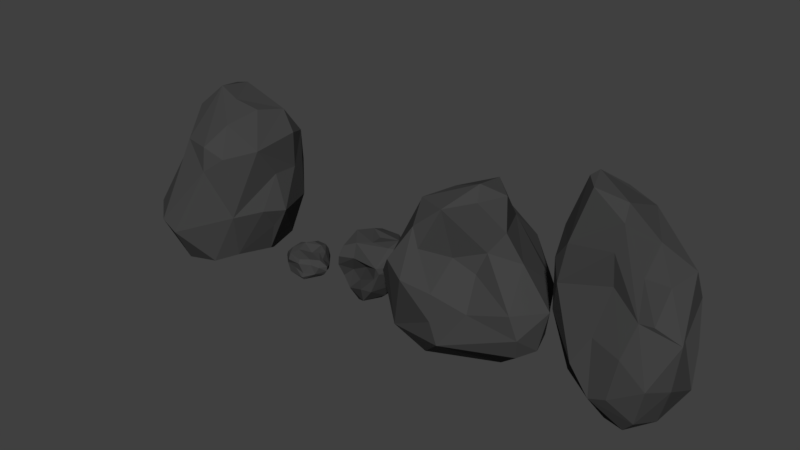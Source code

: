 # Source: rocks.blend  (saved by Blender 2.79.3; exported with 4.5.12 LTS)
import bpy
from mathutils import Matrix  # noqa: F401  (used for matrix-valued properties, if any)

bpy.ops.wm.read_factory_settings(use_empty=True)
scene = bpy.context.scene
scene.name = 'Scene'

# ---- collections
col_collection_1 = bpy.data.collections.new('Collection 1'); scene.collection.children.link(col_collection_1)

# ---- materials (node trees are filled in below, after node groups)
mat_rock = bpy.data.materials.new('Rock')
mat_rock.alpha_threshold = 0.0
mat_rock.diffuse_color = (0.1329, 0.1329, 0.1329, 1.0)
mat_rock.roughness = 0.5

# ---- material node trees
mat_rock.use_nodes = True; mat_rock.node_tree.nodes.clear()
_N = mat_rock.node_tree.nodes; _L = mat_rock.node_tree.links
n0 = _N.new('ShaderNodeOutputMaterial'); n0.name = 'Material Output'; n0.location = (300, 300)
n1 = _N.new('ShaderNodeBsdfDiffuse'); n1.name = 'Diffuse BSDF'; n1.location = (10, 300)
n1.inputs[0].default_value = (0.05448, 0.05448, 0.05448, 1.0)
_L.new(n1.outputs[0], n0.inputs[0])
n0.is_active_output = True

# ---- world
world_world = bpy.data.worlds.new('World'); scene.world = world_world
world_world.color = (0.05088, 0.05088, 0.05088)
world_world.use_sun_shadow = False
world_world.sun_shadow_jitter_overblur = 0.0
world_world.cycles.sampling_method = 'MANUAL'

# ---- meshes
me_cube_005 = bpy.data.meshes.new('Cube.005')
me_cube_005.from_pydata([(-0.5365, -0.1185, 0.3988), (-0.1357, 0.427, 0.882), (-0.09077, -0.1039, 1.296), (-0.4807, -0.4573, 0.6159), (-0.2662, -0.2714, 1.214), (-0.1853, -0.6211, 0.7096), (-0.2208, -0.4298, 1.053), (-0.3515, -0.4793, 0.2079), (-0.3574, -0.5538, 0.793), (-0.0186, -0.1862, 0.01749), (-0.1507, -0.3571, -0.01124), (0.0717, -0.5138, 0.2061), (0.4302, 0.3707, 0.5842), (0.5945, 0.1251, 0.2061), (0.5745, 0.2128, 0.595), (0.5041, -0.07937, 0.8499), (0.2594, -0.4107, 0.4914), (-0.2071, 0.3768, 0.8999), (-0.1433, -0.469, 0.9138), (-0.4852, 0.1625, 0.4572), (0.01942, -0.2687, 0.8128), (-0.3602, -0.1522, 1.131), (-0.4213, 0.01262, 0.8676), (0.1386, -0.1278, 1.386), (0.01656, -0.5286, 0.3925), (-0.006555, -0.384, 1.237), (-0.5699, -0.2026, 0.568), (-0.009909, 0.4659, 0.05116), (0.286, 0.0008633, 1.29), (-0.08087, 0.09892, 1.132), (-0.5009, 0.2382, 0.09712), (0.26, -0.1786, 0.8965), (0.1075, 0.1556, 1.33), (0.1968, -0.2328, 1.294), (-0.5288, 0.2565, 0.2473), (0.2624, 0.2618, 0.05691), (-0.2773, 0.3897, 0.4869), (-0.2748, 0.1902, 0.02275), (-0.5078, -0.04225, 0.0615), (-0.5823, -0.1277, 0.2217), (0.2014, -0.2281, 0.7219), (0.01465, -0.518, 0.6184), (0.3662, -0.09902, -0.02683), (0.5863, -0.3592, 0.5823), (0.6562, -0.3512, 0.4037), (0.6245, -0.3026, 0.2269), (0.3575, -0.09365, 1.055), (0.7595, -0.1051, 0.5622), (0.7099, -0.1605, 0.2515), (0.02906, 0.293, 1.138), (0.1563, 0.3223, 0.9822), (0.2024, 0.5609, 0.7319), (0.2277, 0.5848, 0.3331), (0.4346, 0.4833, 0.3953), (0.3624, 0.4651, 0.1521), (-0.09626, 0.5114, 0.1638), (-0.3745, 0.1566, 0.9195)], [], [(1, 55, 36), (26, 3, 21), (51, 1, 49), (50, 51, 49), (36, 56, 17), (34, 30, 38), (21, 2, 22), (49, 29, 2), (32, 50, 49), (17, 56, 29), (36, 34, 19), (8, 3, 7), (29, 1, 17), (38, 37, 10), (21, 22, 26), (1, 36, 17), (10, 37, 9), (32, 49, 2), (49, 1, 29), (4, 21, 6), (0, 34, 38), (34, 0, 22), (55, 34, 36), (35, 13, 42), (43, 40, 16), (5, 41, 18), (43, 47, 15), (24, 7, 11), (6, 8, 5), (42, 9, 35), (20, 31, 25), (7, 38, 10), (42, 11, 10), (20, 40, 31), (48, 47, 44), (14, 50, 15), (42, 45, 11), (16, 44, 43), (45, 42, 48), (27, 54, 35), (13, 54, 53), (10, 11, 7), (7, 24, 5), (38, 7, 39), (13, 14, 47), (13, 53, 14), (48, 13, 47), (3, 6, 21), (53, 12, 14), (15, 50, 46), (33, 25, 31), (54, 13, 35), (50, 14, 12), (45, 48, 44), (7, 5, 8), (9, 42, 10), (44, 16, 11), (11, 16, 24), (28, 46, 50), (28, 50, 32), (28, 23, 33), (41, 24, 16), (40, 20, 16), (43, 31, 40), (18, 20, 25), (20, 41, 16), (18, 41, 20), (15, 31, 43), (24, 41, 5), (33, 31, 46), (5, 18, 6), (15, 46, 31), (42, 13, 48), (4, 25, 23), (38, 39, 0), (4, 6, 25), (9, 37, 35), (19, 56, 36), (30, 27, 37), (47, 14, 15), (39, 26, 0), (55, 27, 30), (7, 3, 39), (27, 55, 52), (44, 11, 45), (6, 3, 8), (51, 55, 1), (26, 39, 3), (54, 52, 53), (21, 4, 2), (30, 37, 38), (27, 35, 37), (34, 22, 19), (43, 44, 47), (4, 23, 2), (28, 33, 46), (25, 6, 18), (23, 32, 2), (23, 25, 33), (0, 26, 22), (32, 23, 28), (22, 2, 29), (56, 19, 22), (51, 12, 53), (51, 52, 55), (52, 51, 53), (34, 55, 30), (52, 54, 27), (51, 50, 12), (56, 22, 29)])
me_cube_005.materials.append(mat_rock)
me_cube_005.use_remesh_preserve_volume = False
me_cube_005.use_remesh_preserve_attributes = False
me_cube_005.use_mirror_vertex_groups = False
me_cube_005.update()
me_cube_004 = bpy.data.meshes.new('Cube.004')
me_cube_004.from_pydata([(-0.3673, 0.3163, 0.5694), (-0.4276, 0.04676, 0.3433), (-0.4229, 0.05706, 0.9487), (-0.5966, -0.05747, 1.261), (-0.5108, -0.2603, 0.9259), (-0.5796, -0.1927, 1.07), (-0.5616, -0.208, 0.6748), (0.1215, -0.2829, 0.8677), (0.05595, -0.3646, 0.5986), (-0.175, -0.327, 0.6601), (-0.1085, -0.2222, 1.025), (-0.2677, 0.4002, 0.7157), (0.2972, 0.3236, 0.4473), (0.239, 0.1984, 0.5825), (0.06808, -0.1579, 1.123), (0.08316, 0.4245, 1.015), (0.2637, 0.3432, 0.8299), (0.2562, -0.1118, 0.06149), (0.3427, -0.1453, 0.3594), (-0.1384, -0.3827, 0.2185), (0.2568, -0.3548, 0.4264), (0.09896, -0.2948, 0.01994), (0.006671, -0.3991, 0.2809), (-0.1271, -0.08067, 1.575), (-0.4604, -0.2452, 1.235), (-0.404, 0.07239, 0.127), (-0.1718, 0.3128, 0.1156), (-0.2858, 0.4228, 1.157), (-0.3021, 0.2333, 1.538), (0.2147, 0.09281, 0.05006), (0.006022, 0.06307, 0.09918), (0.05643, 0.4392, 0.2087), (-0.5452, -0.0677, 0.9296), (-0.2902, -0.3919, 0.4428), (-0.5296, 0.1918, 1.258), (-0.5218, 0.1132, 1.079), (0.1363, 0.4048, 0.1281), (-0.3765, 0.303, 0.2191), (0.06864, 0.0357, 1.308), (-0.08436, -0.2043, 1.489), (0.2381, 0.4269, 0.4086), (0.3131, 0.259, 0.1423), (-0.1766, 0.4412, 0.3353), (-0.02568, 0.3536, 0.6152), (-0.3715, 0.1088, 0.4982), (0.2564, 0.2265, 1.079), (-0.4813, 0.01252, 1.633), (-0.4569, 0.1032, 1.65), (-0.1053, 0.2723, 1.43), (0.191, 0.003052, 1.027), (0.3536, -0.07695, 0.6814), (-0.2096, -0.1805, 0.03343), (-0.1191, -0.2357, 1.278), (0.1722, -0.1412, 0.7848), (-0.3727, -0.1187, 1.624), (-0.08169, -0.2277, -0.00144), (-0.4644, -0.1072, 0.1722), (0.1944, -0.3394, 0.1379)], [], [(32, 44, 1), (37, 1, 0), (1, 44, 0), (34, 0, 35), (0, 2, 35), (32, 1, 6), (35, 3, 34), (7, 14, 39), (6, 5, 32), (38, 39, 14), (5, 6, 4), (10, 9, 8), (10, 8, 7), (4, 33, 9), (19, 9, 33), (10, 52, 4), (35, 2, 32), (10, 7, 52), (19, 22, 8), (9, 10, 4), (32, 2, 44), (19, 8, 9), (49, 38, 14), (24, 4, 52), (42, 11, 43), (41, 40, 12), (5, 3, 32), (1, 56, 6), (3, 35, 32), (41, 29, 36), (31, 40, 36), (25, 1, 37), (31, 43, 40), (12, 13, 41), (18, 17, 41), (13, 12, 16), (40, 43, 15), (16, 15, 45), (12, 40, 16), (15, 48, 45), (51, 30, 55), (50, 7, 20), (57, 17, 18), (14, 53, 49), (16, 40, 15), (20, 57, 18), (17, 57, 21), (50, 49, 53), (21, 57, 19), (29, 21, 55), (29, 17, 21), (53, 14, 7), (38, 49, 45), (44, 2, 0), (54, 39, 23), (39, 38, 23), (45, 49, 50), (8, 22, 20), (57, 20, 22), (18, 50, 20), (23, 38, 48), (48, 47, 23), (48, 28, 47), (19, 55, 21), (23, 47, 54), (39, 24, 52), (45, 48, 38), (27, 34, 47), (27, 48, 15), (25, 37, 26), (36, 29, 30), (25, 26, 51), (27, 43, 11), (4, 6, 33), (11, 42, 0), (48, 27, 28), (55, 30, 29), (41, 36, 40), (30, 51, 26), (47, 46, 54), (0, 27, 11), (30, 26, 36), (46, 34, 3), (8, 20, 7), (54, 46, 24), (24, 3, 5), (17, 29, 41), (43, 27, 15), (31, 42, 43), (24, 5, 4), (36, 26, 31), (51, 19, 56), (6, 56, 33), (37, 0, 42), (55, 19, 51), (26, 37, 42), (26, 42, 31), (0, 34, 27), (1, 25, 56), (56, 19, 33), (54, 24, 39), (56, 25, 51), (46, 47, 34), (53, 7, 50), (22, 19, 57), (3, 24, 46), (52, 7, 39), (27, 47, 28), (13, 18, 41), (13, 16, 50), (16, 45, 50), (18, 13, 50)])
me_cube_004.materials.append(mat_rock)
me_cube_004.use_remesh_preserve_volume = False
me_cube_004.use_remesh_preserve_attributes = False
me_cube_004.use_mirror_vertex_groups = False
me_cube_004.update()
me_cube_002 = bpy.data.meshes.new('Cube.002')
me_cube_002.from_pydata([(-0.126, 0.2138, 0.316), (0.1408, 0.237, 0.1907), (0.2131, 0.06434, 0.1789), (0.2174, 0.178, 0.2739), (0.1317, 0.1932, 0.5192), (-0.036, -0.1156, -0.007498), (0.1857, -0.04605, 0.08223), (0.1016, 0.007509, 0.007756), (0.1684, -0.196, 0.1716), (-0.1087, -0.1428, 0.08716), (0.2718, -0.06307, 0.2129), (0.07677, -0.2165, 0.1711), (0.3477, -0.07528, 0.4153), (0.2464, -0.2284, 0.4242), (0.09303, -0.1609, 0.3582), (-0.2377, -0.06496, 0.1274), (-0.1494, 0.001802, 0.5463), (-0.1366, -0.1765, 0.4805), (-0.1013, -0.08044, 0.01918), (-0.1133, 0.08619, 0.07115), (-0.03333, 0.1976, 0.0897), (-0.1516, -0.2189, 0.3944), (-0.09292, 0.2419, 0.1873), (-0.05338, 0.203, 0.5102), (-0.06981, 0.1189, 0.5415), (0.1787, 0.1423, 0.0813), (0.06014, 0.2297, 0.08881), (-0.02378, -0.1486, 0.5308), (-0.1757, -0.1345, 0.178), (-0.2121, 0.1385, 0.4012), (-0.0805, 0.2083, 0.4672), (-0.00291, 0.02846, 0.06422), (-0.2225, -0.1111, 0.3803), (-0.1962, 0.1747, 0.1605), (0.2618, -0.2072, 0.3706), (0.2072, -0.206, 0.3077), (0.006319, -0.1406, 0.2041), (0.2602, 0.04505, 0.5693), (0.06255, 0.04206, 0.5303), (0.2885, 0.09274, 0.5195), (0.3163, -0.04114, 0.5365), (-0.02873, 0.191, 0.3005), (0.05805, 0.1976, 0.3264), (-0.1949, 0.05273, 0.1247), (0.1487, 0.2391, 0.3249), (0.1022, 0.2394, 0.4492), (0.2143, 0.1188, 0.3348), (0.3285, -0.07591, 0.335), (-0.1963, -0.01057, 0.3154), (-0.1662, 0.06651, 0.5118), (0.05895, -0.1703, 0.03768), (-0.185, -0.1898, 0.296), (-0.01083, -0.1949, 0.4145), (0.2601, -0.0901, 0.5544), (-0.0772, -0.1257, 0.2641), (0.09545, -0.08927, 0.5491), (0.2115, 0.194, 0.4482)], [], [(46, 10, 2), (48, 33, 43), (11, 8, 35), (33, 48, 29), (8, 10, 47), (25, 2, 6), (2, 25, 3), (25, 1, 3), (2, 3, 46), (44, 3, 1), (23, 45, 42), (37, 4, 24), (42, 45, 44), (24, 16, 55), (4, 56, 45), (56, 4, 39), (45, 56, 44), (3, 56, 46), (24, 55, 38), (5, 31, 7), (50, 8, 11), (7, 25, 6), (31, 5, 18), (1, 42, 44), (6, 2, 10), (44, 56, 3), (10, 12, 47), (12, 13, 34), (45, 23, 4), (7, 50, 5), (10, 46, 12), (8, 50, 6), (35, 36, 11), (9, 50, 11), (41, 0, 30), (14, 52, 54), (55, 16, 27), (8, 34, 35), (37, 40, 39), (8, 6, 10), (8, 47, 34), (35, 34, 13), (40, 37, 53), (12, 34, 47), (13, 40, 53), (13, 14, 35), (27, 13, 53), (27, 53, 55), (55, 53, 37), (13, 27, 52), (14, 13, 52), (9, 11, 36), (5, 50, 9), (29, 30, 33), (0, 22, 33), (19, 43, 33), (41, 1, 22), (19, 15, 43), (28, 15, 9), (18, 5, 15), (23, 42, 41), (52, 51, 54), (28, 9, 54), (51, 28, 54), (32, 17, 16), (51, 52, 21), (15, 51, 32), (41, 22, 0), (27, 16, 17), (4, 23, 24), (54, 9, 36), (27, 17, 21), (18, 19, 31), (49, 29, 48), (7, 6, 50), (15, 32, 48), (21, 52, 27), (51, 21, 32), (41, 30, 23), (51, 15, 28), (24, 23, 30), (41, 42, 1), (20, 22, 26), (49, 16, 24), (20, 31, 19), (31, 20, 26), (26, 25, 7), (21, 17, 32), (26, 7, 31), (5, 9, 15), (26, 22, 1), (20, 33, 22), (33, 20, 19), (48, 43, 15), (26, 1, 25), (33, 30, 0), (18, 15, 19), (48, 32, 16), (38, 55, 37), (49, 24, 30), (16, 49, 48), (36, 14, 54), (35, 14, 36), (49, 30, 29), (38, 37, 24), (40, 13, 12), (39, 12, 46), (37, 39, 4), (12, 39, 40), (46, 56, 39)])
me_cube_002.materials.append(mat_rock)
me_cube_002.use_remesh_preserve_volume = False
me_cube_002.use_remesh_preserve_attributes = False
me_cube_002.use_mirror_vertex_groups = False
me_cube_002.update()
me_cube_001 = bpy.data.meshes.new('Cube.001')
me_cube_001.from_pydata([(-0.1434, 0.05022, 0.1795), (-0.142, -0.05175, 0.1746), (0.0652, 0.1608, 0.02773), (0.05103, 0.1826, 0.1317), (0.06643, 0.186, 0.06182), (0.02879, -0.002255, 0.02917), (0.01075, -0.04453, 0.03212), (0.2221, -0.1175, 0.1251), (0.1785, -0.002628, 0.01855), (0.2537, -0.05184, 0.119), (0.1934, 0.0415, 0.08305), (0.1103, -0.07766, -0.007984), (0.2256, -0.05842, 0.04177), (0.1833, -0.1282, 0.05551), (0.2531, -0.06008, 0.08177), (0.08105, -0.1812, 0.01217), (0.1433, -0.1336, 0.1312), (0.04873, -0.1811, 0.1302), (0.03567, -0.1565, 0.1595), (-0.1268, -0.1358, 0.06804), (-0.1878, -0.08095, 0.09233), (-0.1702, -0.08812, 0.1361), (-0.005143, -0.1647, 0.0718), (-0.06548, -0.0787, -0.001484), (0.006149, 0.1402, 0.001201), (0.01564, 0.08736, 0.001464), (-0.1144, 0.1678, 0.0461), (0.1249, 0.06785, 0.1639), (-0.03918, 0.1015, 0.1986), (-0.09843, 0.04811, 0.1893), (0.1095, 0.02908, -0.007533), (0.03951, 0.1613, 0.1746), (-0.1656, 0.106, 0.1246), (-0.09288, -0.1361, 0.1651), (-0.1499, 0.1256, 0.009372), (-0.1032, 0.1311, 0.1514), (0.154, 0.06924, 0.0164), (-0.08888, 0.1439, -0.01395), (-0.06878, 0.1817, 0.007861), (-0.07396, 0.08005, -0.01087), (0.1724, -0.04178, 0.00154), (0.05223, 0.09233, 0.1978), (0.02706, 0.003959, 0.1529), (0.1844, -0.03005, 0.1595), (-0.09685, 0.0157, -0.01772), (-0.1821, -0.03277, 0.00868), (-0.08063, -0.1524, 0.003554), (-0.08736, -0.1624, 0.1199), (0.08221, -0.1603, -0.01522), (0.2016, -0.08257, 0.1755), (0.1129, -0.1087, 0.164), (0.01913, -0.1516, -0.01257), (0.08557, -0.1685, 0.0487), (0.1087, 0.008722, 0.1774), (-0.06929, -0.05472, 0.1777), (-0.1925, -0.07168, 0.0448), (-0.04961, 0.1594, 0.178)], [], [(26, 56, 38), (48, 51, 11), (40, 48, 11), (24, 2, 36), (2, 4, 36), (54, 29, 1), (10, 36, 4), (31, 27, 3), (27, 31, 41), (3, 10, 4), (27, 10, 3), (11, 30, 40), (38, 3, 4), (30, 11, 5), (11, 51, 6), (14, 10, 9), (13, 15, 48), (12, 8, 14), (13, 48, 12), (8, 12, 40), (51, 48, 46), (14, 9, 7), (26, 34, 32), (11, 6, 5), (52, 22, 15), (28, 31, 56), (14, 13, 12), (56, 29, 28), (24, 36, 30), (48, 15, 46), (38, 37, 34), (56, 31, 3), (42, 29, 54), (9, 43, 49), (7, 9, 49), (43, 27, 53), (7, 49, 16), (18, 16, 50), (12, 48, 40), (16, 52, 13), (53, 49, 43), (46, 15, 22), (42, 50, 49), (42, 54, 50), (22, 52, 17), (45, 46, 55), (18, 17, 16), (42, 49, 53), (6, 51, 23), (19, 46, 22), (18, 33, 17), (54, 18, 50), (35, 32, 0), (29, 0, 1), (41, 28, 29), (45, 34, 44), (19, 55, 46), (47, 33, 21), (1, 33, 54), (47, 20, 19), (55, 19, 20), (41, 31, 28), (19, 17, 47), (24, 38, 2), (20, 47, 21), (54, 33, 18), (29, 42, 41), (21, 33, 1), (45, 55, 20), (56, 32, 35), (17, 19, 22), (56, 35, 29), (25, 37, 24), (56, 3, 38), (26, 38, 34), (20, 0, 32), (45, 44, 23), (5, 6, 39), (46, 45, 23), (44, 6, 23), (51, 46, 23), (34, 39, 44), (52, 15, 13), (5, 39, 25), (26, 32, 56), (39, 34, 37), (4, 2, 38), (6, 44, 39), (39, 37, 25), (21, 1, 0), (29, 35, 0), (16, 49, 50), (16, 17, 52), (33, 47, 17), (7, 16, 13), (34, 45, 32), (45, 20, 32), (21, 0, 20), (41, 53, 27), (43, 10, 27), (42, 53, 41), (30, 36, 40), (36, 8, 40), (9, 10, 43), (10, 14, 8), (13, 14, 7), (38, 24, 37), (25, 24, 30), (8, 36, 10), (5, 25, 30)])
me_cube_001.materials.append(mat_rock)
me_cube_001.use_remesh_preserve_volume = False
me_cube_001.use_remesh_preserve_attributes = False
me_cube_001.use_mirror_vertex_groups = False
me_cube_001.update()
me_cube_003 = bpy.data.meshes.new('Cube.003')
me_cube_003.from_pydata([(-0.2737, -0.1409, 1.274), (-0.01536, -0.7612, 0.3733), (0.07608, -0.3796, 0.1124), (0.4434, 0.3224, 0.4795), (0.4975, -0.1112, 0.3462), (0.5899, -0.04947, 0.5011), (-0.1134, 0.4707, 0.1321), (-0.4869, 0.05424, 0.43), (-0.323, -0.07588, 0.7553), (0.5158, -0.2369, 0.533), (-0.09794, 0.2347, 1.407), (0.166, -0.5498, 0.9056), (0.4794, 0.1882, 0.7949), (0.3117, 0.4633, 0.7264), (0.4743, -0.2254, 1.062), (-0.4355, 0.2509, 0.8212), (0.1718, 0.4116, 1.133), (-0.1081, -0.4394, 1.094), (0.345, 0.2184, 1.276), (0.42, -0.08634, 0.1004), (0.4011, -0.4716, 0.525), (0.3366, -0.4812, 1.036), (0.4871, -0.04264, 0.8068), (0.2135, 0.1388, -0.05676), (-0.4177, 0.346, 0.2588), (0.2198, -0.5495, 0.09507), (-0.06564, 0.375, 0.8271), (-0.1878, 0.07056, 0.1376), (-0.1404, 0.4195, 1.186), (-0.5007, -0.0368, 0.239), (-0.1734, -0.744, 0.4395), (-0.4889, 0.2508, 0.3857), (-0.2847, 0.4069, 0.4781), (-0.4377, -0.5239, 0.4559), (0.1674, 0.4629, 0.1481), (0.01129, 0.4368, 0.4322), (-0.4447, -0.4475, 0.2016), (-0.3562, 0.4043, 1.094), (-0.1142, -0.03747, 1.445), (-0.2998, 0.2959, 1.343), (-0.1871, 0.5021, 0.2572), (0.347, -0.3942, 0.1364), (-0.2957, -0.3356, 0.8956), (-0.3329, -0.1077, 1.037), (0.2412, 0.5028, 0.5334), (-0.3932, -0.2302, 0.1018), (-0.003604, 0.3425, 0.001141), (-0.3574, 0.2035, 0.1215), (-0.05075, -0.5892, 0.059), (0.3271, 0.2688, 0.09321), (0.2917, -0.02844, 1.325), (0.2284, -0.3111, 1.26), (0.1417, -0.5037, 1.102), (0.08119, -0.06226, 1.376), (0.4838, 0.1828, 1.108), (0.3959, 0.3615, 1.053), (-0.3909, 0.2035, 1.259), (-0.4605, 0.2412, 1.077)], [], [(24, 29, 31), (1, 25, 20), (46, 41, 2), (25, 48, 2), (46, 23, 41), (40, 6, 24), (48, 30, 36), (6, 46, 24), (15, 31, 7), (48, 45, 2), (36, 33, 29), (29, 45, 36), (5, 49, 3), (31, 29, 7), (45, 29, 47), (46, 27, 47), (2, 45, 27), (36, 30, 33), (45, 47, 27), (1, 30, 48), (11, 20, 21), (18, 10, 53), (20, 9, 22), (20, 14, 21), (12, 55, 54), (22, 14, 20), (21, 52, 11), (42, 0, 43), (41, 23, 19), (13, 3, 44), (44, 35, 13), (55, 3, 13), (14, 22, 12), (49, 34, 3), (52, 21, 51), (53, 50, 18), (21, 14, 51), (22, 5, 12), (4, 41, 19), (6, 34, 46), (5, 22, 9), (34, 44, 3), (18, 50, 14), (54, 18, 14), (34, 49, 23), (49, 5, 19), (48, 25, 1), (52, 38, 17), (3, 12, 5), (36, 45, 48), (39, 28, 37), (15, 8, 57), (8, 15, 7), (34, 23, 46), (1, 11, 30), (44, 40, 35), (19, 23, 49), (11, 1, 20), (34, 40, 44), (56, 39, 37), (5, 9, 4), (40, 34, 6), (0, 17, 38), (38, 56, 0), (11, 17, 30), (10, 39, 38), (10, 18, 16), (10, 16, 28), (26, 28, 16), (26, 13, 32), (46, 47, 24), (15, 37, 32), (2, 41, 25), (27, 46, 2), (42, 8, 33), (51, 38, 52), (53, 38, 51), (8, 42, 43), (24, 47, 29), (33, 30, 42), (41, 4, 9), (41, 20, 25), (40, 24, 32), (17, 42, 30), (0, 57, 43), (16, 18, 55), (52, 17, 11), (7, 33, 8), (33, 7, 29), (0, 56, 57), (16, 55, 13), (19, 5, 4), (53, 10, 38), (38, 39, 56), (39, 10, 28), (32, 37, 26), (15, 32, 31), (16, 13, 26), (32, 35, 40), (31, 32, 24), (37, 57, 56), (37, 28, 26), (42, 17, 0), (35, 32, 13), (20, 41, 9), (50, 53, 51), (14, 50, 51), (54, 14, 12), (55, 18, 54), (55, 12, 3), (57, 8, 43), (37, 15, 57)])
me_cube_003.materials.append(mat_rock)
me_cube_003.use_remesh_preserve_volume = False
me_cube_003.use_remesh_preserve_attributes = False
me_cube_003.use_mirror_vertex_groups = False
me_cube_003.update()

# ---- objects
ob_rock1 = bpy.data.objects.new('Rock1', me_cube_005)
ob_rock2 = bpy.data.objects.new('Rock2', me_cube_004)
ob_rock3 = bpy.data.objects.new('Rock3', me_cube_002)
ob_rock4 = bpy.data.objects.new('Rock4', me_cube_001)
ob_rock5 = bpy.data.objects.new('Rock5', me_cube_003)

# ---- transforms, parenting, visibility, modifiers, constraints
ob_rock1.location = (1.0, -3.0, 0.0)
ob_rock1.lineart.crease_threshold = 0.0
ob_rock2.location = (2.4, -3.0, 0.0)
ob_rock2.lineart.crease_threshold = 0.0
ob_rock3.location = (0.0, -3.0, 0.0)
ob_rock3.lineart.crease_threshold = 0.0
ob_rock4.location = (-0.7, -3.0, 0.0)
ob_rock4.lineart.crease_threshold = 0.0
ob_rock5.location = (-1.5, -3.0, 0.0)
ob_rock5.lineart.crease_threshold = 0.0

# ---- collection membership
col_collection_1.objects.link(ob_rock1)
col_collection_1.objects.link(ob_rock2)
col_collection_1.objects.link(ob_rock3)
col_collection_1.objects.link(ob_rock4)
col_collection_1.objects.link(ob_rock5)

# ---- scene / render settings (as saved in the file)
scene.frame_start = 1; scene.frame_end = 250; scene.frame_set(1)
scene.render.engine = 'CYCLES'
scene.render.resolution_percentage = 50
scene.render.dither_intensity = 0.0
scene.cycles.use_denoising = False
scene.cycles.samples = 128
scene.cycles.sampling_pattern = 'TABULATED_SOBOL'
scene.cycles.use_adaptive_sampling = False
scene.cycles.use_light_tree = False
scene.view_settings.view_transform = 'Standard'
bpy.context.view_layer.update()

# ---- added for rendering (the .blend has no active camera and no usable light): camera, sun
cam_auto = bpy.data.cameras.new('AutoCamera')
cam_auto.lens = 50.0
cam_auto.sensor_width = 36.0
cam_auto.clip_end = 1000.0
ob_auto_camera = bpy.data.objects.new('AutoCamera', cam_auto)
scene.collection.objects.link(ob_auto_camera)
ob_auto_camera.location = (5.21319, -8.89225, 4.6661)
ob_auto_camera.rotation_euler = (1.09748, -7.21219e-08, 0.694738)
scene.camera = ob_auto_camera
light_auto_sun = bpy.data.lights.new('AutoSun', 'SUN')
light_auto_sun.energy = 3.0
light_auto_sun.angle = 0.0523599
ob_auto_sun = bpy.data.objects.new('AutoSun', light_auto_sun)
scene.collection.objects.link(ob_auto_sun)
ob_auto_sun.rotation_euler = (0.872665, 0.174533, 0.523599)
bpy.context.view_layer.update()
